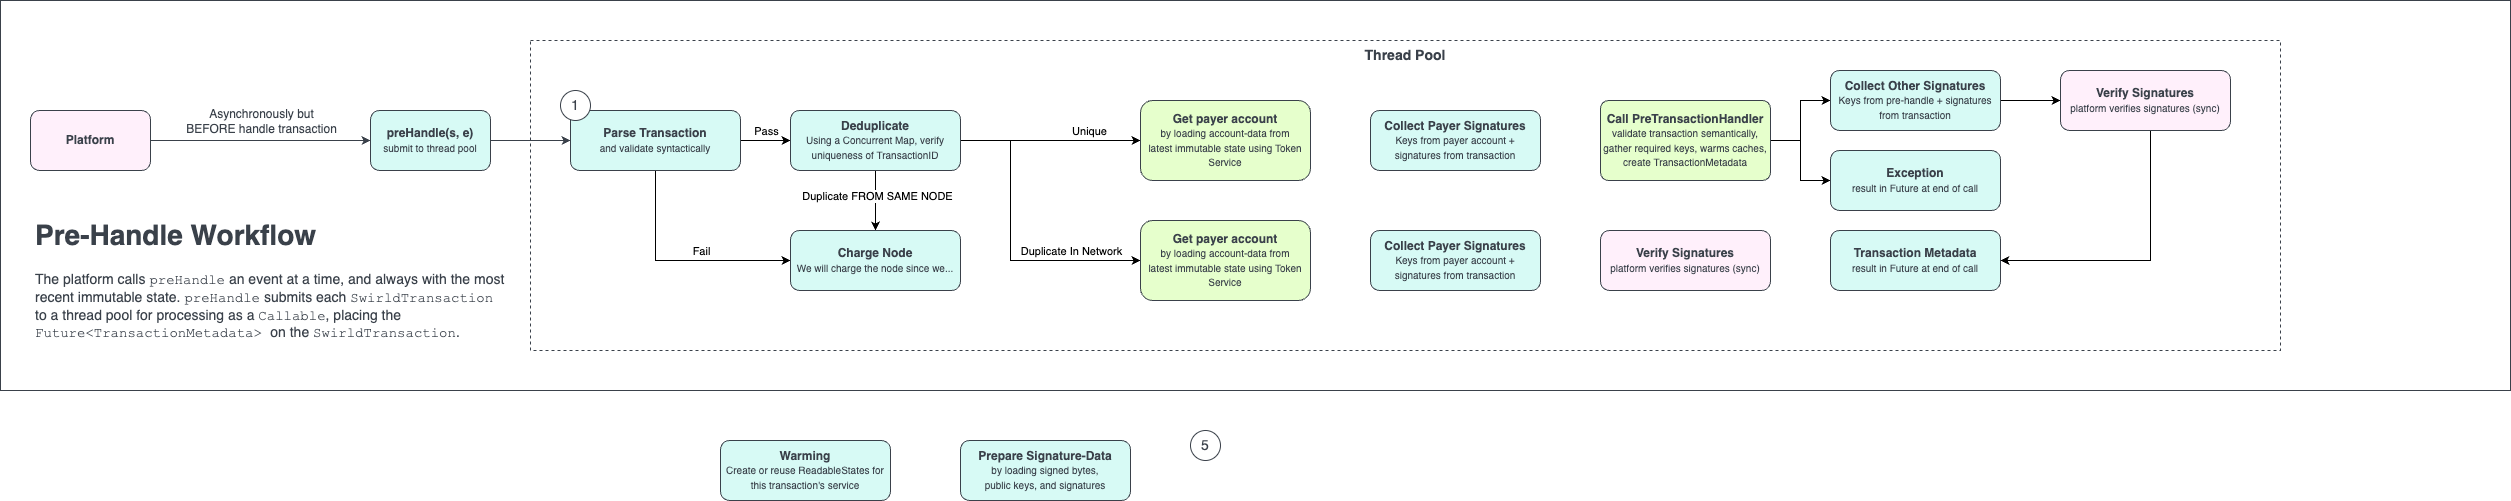

The diagram above was exported from draw.io. Its source (the exported page's mxGraphModel, read from the mxfile embedded in the PNG):
<mxGraphModel dx="1791" dy="827" grid="1" gridSize="10" guides="1" tooltips="1" connect="1" arrows="1" fold="1" page="1" pageScale="1" pageWidth="850" pageHeight="1100" math="0" shadow="0">
  <root>
    <mxCell id="0" />
    <mxCell id="1" parent="0" />
    <mxCell id="tsKAMxbGIyO9O2568-dI-1" value="" style="rounded=0;whiteSpace=wrap;html=1;strokeColor=#3A414A;fillColor=default;" parent="1" vertex="1">
      <mxGeometry x="40" y="40" width="2510" height="390" as="geometry" />
    </mxCell>
    <mxCell id="tsKAMxbGIyO9O2568-dI-18" value="&lt;font style=&quot;font-size: 14px;&quot;&gt;Thread Pool&lt;/font&gt;" style="rounded=0;whiteSpace=wrap;html=1;strokeColor=#3A414A;fontSize=10;fontColor=#3A414A;fillColor=default;dashed=1;verticalAlign=top;fontStyle=1" parent="1" vertex="1">
      <mxGeometry x="570" y="80" width="1750" height="310" as="geometry" />
    </mxCell>
    <mxCell id="tsKAMxbGIyO9O2568-dI-5" style="edgeStyle=orthogonalEdgeStyle;rounded=0;orthogonalLoop=1;jettySize=auto;html=1;exitX=1;exitY=0.5;exitDx=0;exitDy=0;entryX=0;entryY=0.5;entryDx=0;entryDy=0;fontSize=12;fontColor=#3A414A;strokeColor=#3A414A;" parent="1" source="tsKAMxbGIyO9O2568-dI-3" target="tsKAMxbGIyO9O2568-dI-4" edge="1">
      <mxGeometry relative="1" as="geometry" />
    </mxCell>
    <mxCell id="tsKAMxbGIyO9O2568-dI-6" value="Asynchronously but&lt;br&gt;BEFORE handle transaction" style="edgeLabel;html=1;align=center;verticalAlign=middle;resizable=0;points=[];fontSize=12;fontColor=#3A414A;" parent="tsKAMxbGIyO9O2568-dI-5" vertex="1" connectable="0">
      <mxGeometry x="0.1444" y="-2" relative="1" as="geometry">
        <mxPoint x="-16" y="-22" as="offset" />
      </mxGeometry>
    </mxCell>
    <mxCell id="tsKAMxbGIyO9O2568-dI-3" value="&lt;font color=&quot;#3a414a&quot;&gt;&lt;b&gt;Platform&lt;/b&gt;&lt;/font&gt;" style="rounded=1;whiteSpace=wrap;html=1;fontSize=12;fillColor=#FFF0FB;strokeColor=#3A414A;" parent="1" vertex="1">
      <mxGeometry x="70" y="150" width="120" height="60" as="geometry" />
    </mxCell>
    <mxCell id="tsKAMxbGIyO9O2568-dI-4" value="&lt;font color=&quot;#3a414a&quot;&gt;&lt;b&gt;preHandle(s, e)&lt;/b&gt;&lt;br&gt;&lt;/font&gt;&lt;span style=&quot;color: rgb(58, 65, 74); font-size: 10px;&quot;&gt;submit to thread pool&lt;/span&gt;&lt;font color=&quot;#3a414a&quot;&gt;&lt;br&gt;&lt;/font&gt;" style="rounded=1;whiteSpace=wrap;html=1;fontSize=12;fillColor=#D7FAf5;strokeColor=#3A414A;" parent="1" vertex="1">
      <mxGeometry x="410" y="150" width="120" height="60" as="geometry" />
    </mxCell>
    <mxCell id="7Kx5DYuHPlWO4U2QQBYo-18" style="edgeStyle=orthogonalEdgeStyle;rounded=0;orthogonalLoop=1;jettySize=auto;html=1;entryX=0;entryY=0.5;entryDx=0;entryDy=0;endArrow=classic;endFill=1;" edge="1" parent="1" source="tsKAMxbGIyO9O2568-dI-7" target="7Kx5DYuHPlWO4U2QQBYo-1">
      <mxGeometry relative="1" as="geometry" />
    </mxCell>
    <mxCell id="7Kx5DYuHPlWO4U2QQBYo-27" value="Pass" style="edgeLabel;html=1;align=center;verticalAlign=middle;resizable=0;points=[];" vertex="1" connectable="0" parent="7Kx5DYuHPlWO4U2QQBYo-18">
      <mxGeometry y="1" relative="1" as="geometry">
        <mxPoint y="-9" as="offset" />
      </mxGeometry>
    </mxCell>
    <mxCell id="7Kx5DYuHPlWO4U2QQBYo-25" style="edgeStyle=orthogonalEdgeStyle;rounded=0;orthogonalLoop=1;jettySize=auto;html=1;entryX=0;entryY=0.5;entryDx=0;entryDy=0;endArrow=classic;endFill=1;" edge="1" parent="1" source="tsKAMxbGIyO9O2568-dI-7" target="7Kx5DYuHPlWO4U2QQBYo-21">
      <mxGeometry relative="1" as="geometry">
        <mxPoint x="695" y="270" as="targetPoint" />
        <Array as="points">
          <mxPoint x="695" y="300" />
        </Array>
      </mxGeometry>
    </mxCell>
    <mxCell id="7Kx5DYuHPlWO4U2QQBYo-26" value="Fail" style="edgeLabel;html=1;align=center;verticalAlign=middle;resizable=0;points=[];" vertex="1" connectable="0" parent="7Kx5DYuHPlWO4U2QQBYo-25">
      <mxGeometry y="1" relative="1" as="geometry">
        <mxPoint x="22" y="-9" as="offset" />
      </mxGeometry>
    </mxCell>
    <mxCell id="tsKAMxbGIyO9O2568-dI-7" value="&lt;font color=&quot;#3a414a&quot;&gt;&lt;b&gt;Parse Transaction&lt;/b&gt;&lt;br&gt;&lt;font style=&quot;font-size: 10px;&quot;&gt;and validate syntactically&lt;/font&gt;&lt;br&gt;&lt;/font&gt;" style="rounded=1;whiteSpace=wrap;html=1;fontSize=12;fillColor=#D7FAf5;strokeColor=#3A414A;" parent="1" vertex="1">
      <mxGeometry x="610" y="150" width="170" height="60" as="geometry" />
    </mxCell>
    <mxCell id="tsKAMxbGIyO9O2568-dI-8" style="edgeStyle=orthogonalEdgeStyle;rounded=0;orthogonalLoop=1;jettySize=auto;html=1;exitX=1;exitY=0.5;exitDx=0;exitDy=0;entryX=0;entryY=0.5;entryDx=0;entryDy=0;fontSize=12;fontColor=#3A414A;strokeColor=#3A414A;" parent="1" source="tsKAMxbGIyO9O2568-dI-4" target="tsKAMxbGIyO9O2568-dI-7" edge="1">
      <mxGeometry relative="1" as="geometry">
        <mxPoint x="530.5" y="120" as="sourcePoint" />
        <mxPoint x="750.5" y="120" as="targetPoint" />
      </mxGeometry>
    </mxCell>
    <mxCell id="7Kx5DYuHPlWO4U2QQBYo-37" style="edgeStyle=orthogonalEdgeStyle;rounded=0;orthogonalLoop=1;jettySize=auto;html=1;entryX=0;entryY=0.5;entryDx=0;entryDy=0;fontSize=10;endArrow=classic;endFill=1;" edge="1" parent="1" source="tsKAMxbGIyO9O2568-dI-16" target="7Kx5DYuHPlWO4U2QQBYo-36">
      <mxGeometry relative="1" as="geometry" />
    </mxCell>
    <mxCell id="7Kx5DYuHPlWO4U2QQBYo-38" style="edgeStyle=orthogonalEdgeStyle;rounded=0;orthogonalLoop=1;jettySize=auto;html=1;fontSize=10;endArrow=classic;endFill=1;" edge="1" parent="1" source="tsKAMxbGIyO9O2568-dI-16" target="7Kx5DYuHPlWO4U2QQBYo-35">
      <mxGeometry relative="1" as="geometry" />
    </mxCell>
    <mxCell id="tsKAMxbGIyO9O2568-dI-16" value="&lt;font color=&quot;#3a414a&quot;&gt;&lt;b&gt;Call PreTransactionHandler&lt;/b&gt;&lt;br&gt;&lt;span style=&quot;font-size: 10px;&quot;&gt;validate transaction semantically, gather required keys, warms caches, create TransactionMetadata&lt;/span&gt;&lt;br&gt;&lt;/font&gt;" style="rounded=1;whiteSpace=wrap;html=1;fontSize=12;fillColor=#E6FFCC;strokeColor=#3A414A;arcSize=10;" parent="1" vertex="1">
      <mxGeometry x="1640" y="140" width="170" height="80" as="geometry" />
    </mxCell>
    <mxCell id="tsKAMxbGIyO9O2568-dI-12" value="&lt;font color=&quot;#3a414a&quot;&gt;&lt;b&gt;Prepare Signature-Data&lt;/b&gt;&lt;br&gt;&lt;span style=&quot;font-size: 10px;&quot;&gt;by loading signed bytes, &lt;br&gt;public keys, and signatures&lt;/span&gt;&lt;br&gt;&lt;/font&gt;" style="rounded=1;whiteSpace=wrap;html=1;fontSize=12;fillColor=#D7FAf5;strokeColor=#3A414A;" parent="1" vertex="1">
      <mxGeometry x="1000" y="480" width="170" height="60" as="geometry" />
    </mxCell>
    <mxCell id="tsKAMxbGIyO9O2568-dI-14" value="&lt;font color=&quot;#3a414a&quot;&gt;&lt;b&gt;Verify Signatures&lt;/b&gt;&lt;br&gt;&lt;font style=&quot;font-size: 10px;&quot;&gt;platform verifies signatures (sync)&lt;/font&gt;&lt;br&gt;&lt;/font&gt;" style="rounded=1;whiteSpace=wrap;html=1;fontSize=12;fillColor=#FFF0FB;strokeColor=#3A414A;" parent="1" vertex="1">
      <mxGeometry x="1640" y="270" width="170" height="60" as="geometry" />
    </mxCell>
    <mxCell id="tsKAMxbGIyO9O2568-dI-27" value="&lt;font color=&quot;#3a414a&quot;&gt;&lt;b&gt;Transaction Metadata&lt;/b&gt;&lt;br&gt;&lt;span style=&quot;font-size: 10px;&quot;&gt;result in Future at end of call&lt;/span&gt;&lt;br&gt;&lt;/font&gt;" style="rounded=1;whiteSpace=wrap;html=1;fontSize=12;fillColor=#D7FAf5;strokeColor=#3A414A;" parent="1" vertex="1">
      <mxGeometry x="1870" y="270" width="170" height="60" as="geometry" />
    </mxCell>
    <mxCell id="tsKAMxbGIyO9O2568-dI-47" value="1" style="ellipse;whiteSpace=wrap;html=1;aspect=fixed;labelBorderColor=none;strokeColor=#3A414A;fontSize=14;fontColor=#3A414A;fillColor=default;" parent="1" vertex="1">
      <mxGeometry x="600" y="130" width="30" height="30" as="geometry" />
    </mxCell>
    <mxCell id="tsKAMxbGIyO9O2568-dI-51" value="&lt;h1&gt;Pre-Handle Workflow&lt;/h1&gt;&lt;p&gt;The platform calls &lt;font face=&quot;Courier New&quot;&gt;preHandle&lt;/font&gt; an event at a time, and always with the most recent immutable state. &lt;font face=&quot;Courier New&quot;&gt;preHandle&lt;/font&gt; submits each &lt;font face=&quot;Courier New&quot;&gt;SwirldTransaction&lt;/font&gt; to a thread pool for processing as a &lt;font face=&quot;Courier New&quot;&gt;Callable&lt;/font&gt;, placing the &lt;font face=&quot;Courier New&quot;&gt;Future&amp;lt;TransactionMetadata&amp;gt; &lt;/font&gt;on the &lt;font face=&quot;Courier New&quot;&gt;SwirldTransaction&lt;/font&gt;.&lt;/p&gt;" style="text;html=1;strokeColor=none;fillColor=none;spacing=5;spacingTop=-20;whiteSpace=wrap;overflow=hidden;rounded=0;labelBorderColor=none;fontSize=14;fontColor=#3A414A;" parent="1" vertex="1">
      <mxGeometry x="70" y="250" width="480" height="140" as="geometry" />
    </mxCell>
    <mxCell id="1kjWHaTG5BiwYuXYvUzu-1" value="5" style="ellipse;whiteSpace=wrap;html=1;aspect=fixed;labelBorderColor=none;strokeColor=#3A414A;fontSize=14;fontColor=#3A414A;fillColor=default;" parent="1" vertex="1">
      <mxGeometry x="1230" y="470" width="30" height="30" as="geometry" />
    </mxCell>
    <mxCell id="7Kx5DYuHPlWO4U2QQBYo-19" style="edgeStyle=orthogonalEdgeStyle;rounded=0;orthogonalLoop=1;jettySize=auto;html=1;endArrow=classic;endFill=1;entryX=0;entryY=0.5;entryDx=0;entryDy=0;" edge="1" parent="1" source="7Kx5DYuHPlWO4U2QQBYo-1" target="7Kx5DYuHPlWO4U2QQBYo-5">
      <mxGeometry relative="1" as="geometry">
        <mxPoint x="1180" y="180" as="targetPoint" />
      </mxGeometry>
    </mxCell>
    <mxCell id="7Kx5DYuHPlWO4U2QQBYo-32" value="Unique" style="edgeLabel;html=1;align=center;verticalAlign=middle;resizable=0;points=[];" vertex="1" connectable="0" parent="7Kx5DYuHPlWO4U2QQBYo-19">
      <mxGeometry x="0.42" relative="1" as="geometry">
        <mxPoint y="-10" as="offset" />
      </mxGeometry>
    </mxCell>
    <mxCell id="7Kx5DYuHPlWO4U2QQBYo-22" style="edgeStyle=orthogonalEdgeStyle;rounded=0;orthogonalLoop=1;jettySize=auto;html=1;endArrow=classic;endFill=1;" edge="1" parent="1" source="7Kx5DYuHPlWO4U2QQBYo-1" target="7Kx5DYuHPlWO4U2QQBYo-21">
      <mxGeometry relative="1" as="geometry" />
    </mxCell>
    <mxCell id="7Kx5DYuHPlWO4U2QQBYo-23" value="Duplicate FROM SAME NODE" style="edgeLabel;html=1;align=center;verticalAlign=middle;resizable=0;points=[];" vertex="1" connectable="0" parent="7Kx5DYuHPlWO4U2QQBYo-22">
      <mxGeometry x="-0.1667" y="1" relative="1" as="geometry">
        <mxPoint as="offset" />
      </mxGeometry>
    </mxCell>
    <mxCell id="7Kx5DYuHPlWO4U2QQBYo-31" style="edgeStyle=orthogonalEdgeStyle;rounded=0;orthogonalLoop=1;jettySize=auto;html=1;entryX=0;entryY=0.5;entryDx=0;entryDy=0;endArrow=classic;endFill=1;" edge="1" parent="1" source="7Kx5DYuHPlWO4U2QQBYo-1" target="7Kx5DYuHPlWO4U2QQBYo-29">
      <mxGeometry relative="1" as="geometry">
        <mxPoint x="1180" y="300" as="targetPoint" />
        <Array as="points">
          <mxPoint x="1050" y="180" />
          <mxPoint x="1050" y="300" />
        </Array>
      </mxGeometry>
    </mxCell>
    <mxCell id="7Kx5DYuHPlWO4U2QQBYo-33" value="Duplicate In Network" style="edgeLabel;html=1;align=center;verticalAlign=middle;resizable=0;points=[];" vertex="1" connectable="0" parent="7Kx5DYuHPlWO4U2QQBYo-31">
      <mxGeometry x="0.6813" y="1" relative="1" as="geometry">
        <mxPoint x="-22" y="-9" as="offset" />
      </mxGeometry>
    </mxCell>
    <mxCell id="7Kx5DYuHPlWO4U2QQBYo-1" value="&lt;font color=&quot;#3a414a&quot;&gt;&lt;b&gt;Deduplicate&lt;br&gt;&lt;/b&gt;&lt;span style=&quot;font-size: 10px;&quot;&gt;Using a Concurrent Map, verify uniqueness of TransactionID&lt;/span&gt;&lt;br&gt;&lt;/font&gt;" style="rounded=1;whiteSpace=wrap;html=1;fontSize=12;fillColor=#D7FAf5;strokeColor=#3A414A;" vertex="1" parent="1">
      <mxGeometry x="830" y="150" width="170" height="60" as="geometry" />
    </mxCell>
    <mxCell id="7Kx5DYuHPlWO4U2QQBYo-5" value="&lt;font color=&quot;#3a414a&quot;&gt;&lt;b&gt;Get payer account&lt;/b&gt;&lt;br&gt;&lt;span style=&quot;font-size: 10px;&quot;&gt;by loading account-data from&lt;br&gt;latest immutable state using Token Service&lt;/span&gt;&lt;br&gt;&lt;/font&gt;" style="rounded=1;whiteSpace=wrap;html=1;fontSize=12;fillColor=#E6FFCC;strokeColor=#3A414A;" vertex="1" parent="1">
      <mxGeometry x="1180" y="140" width="170" height="80" as="geometry" />
    </mxCell>
    <mxCell id="7Kx5DYuHPlWO4U2QQBYo-7" value="&lt;font color=&quot;#3a414a&quot;&gt;&lt;b&gt;Collect Payer Signatures&lt;br&gt;&lt;/b&gt;&lt;span style=&quot;font-size: 10px;&quot;&gt;Keys from payer account + signatures from transaction&lt;/span&gt;&lt;br&gt;&lt;/font&gt;" style="rounded=1;whiteSpace=wrap;html=1;fontSize=12;fillColor=#D7FAf5;strokeColor=#3A414A;" vertex="1" parent="1">
      <mxGeometry x="1410" y="150" width="170" height="60" as="geometry" />
    </mxCell>
    <mxCell id="7Kx5DYuHPlWO4U2QQBYo-9" value="&lt;font color=&quot;#3a414a&quot;&gt;&lt;b&gt;Warming&lt;br&gt;&lt;/b&gt;&lt;span style=&quot;font-size: 10px;&quot;&gt;Create or reuse ReadableStates for this transaction's service&lt;/span&gt;&lt;br&gt;&lt;/font&gt;" style="rounded=1;whiteSpace=wrap;html=1;fontSize=12;fillColor=#D7FAf5;strokeColor=#3A414A;" vertex="1" parent="1">
      <mxGeometry x="760" y="480" width="170" height="60" as="geometry" />
    </mxCell>
    <mxCell id="7Kx5DYuHPlWO4U2QQBYo-21" value="&lt;font color=&quot;#3a414a&quot;&gt;&lt;b&gt;Charge Node&lt;br&gt;&lt;/b&gt;&lt;span style=&quot;font-size: 10px;&quot;&gt;We will charge the node since we...&lt;/span&gt;&lt;br&gt;&lt;/font&gt;" style="rounded=1;whiteSpace=wrap;html=1;fontSize=12;fillColor=#D7FAf5;strokeColor=#3A414A;" vertex="1" parent="1">
      <mxGeometry x="830" y="270" width="170" height="60" as="geometry" />
    </mxCell>
    <mxCell id="7Kx5DYuHPlWO4U2QQBYo-29" value="&lt;font color=&quot;#3a414a&quot;&gt;&lt;b&gt;Get payer account&lt;/b&gt;&lt;br&gt;&lt;span style=&quot;font-size: 10px;&quot;&gt;by loading account-data from&lt;br&gt;latest immutable state using Token Service&lt;/span&gt;&lt;br&gt;&lt;/font&gt;" style="rounded=1;whiteSpace=wrap;html=1;fontSize=12;fillColor=#E6FFCC;strokeColor=#3A414A;" vertex="1" parent="1">
      <mxGeometry x="1180" y="260" width="170" height="80" as="geometry" />
    </mxCell>
    <mxCell id="7Kx5DYuHPlWO4U2QQBYo-30" value="&lt;font color=&quot;#3a414a&quot;&gt;&lt;b&gt;Collect Payer Signatures&lt;br&gt;&lt;/b&gt;&lt;font style=&quot;font-size: 10px;&quot;&gt;Keys from payer account + signatures from transaction&lt;/font&gt;&lt;br&gt;&lt;/font&gt;" style="rounded=1;whiteSpace=wrap;html=1;fontSize=12;fillColor=#D7FAf5;strokeColor=#3A414A;" vertex="1" parent="1">
      <mxGeometry x="1410" y="270" width="170" height="60" as="geometry" />
    </mxCell>
    <mxCell id="7Kx5DYuHPlWO4U2QQBYo-35" value="&lt;font color=&quot;#3a414a&quot;&gt;&lt;b&gt;Exception&lt;/b&gt;&lt;br&gt;&lt;span style=&quot;font-size: 10px;&quot;&gt;result in Future at end of call&lt;/span&gt;&lt;br&gt;&lt;/font&gt;" style="rounded=1;whiteSpace=wrap;html=1;fontSize=12;fillColor=#D7FAf5;strokeColor=#3A414A;" vertex="1" parent="1">
      <mxGeometry x="1870" y="190" width="170" height="60" as="geometry" />
    </mxCell>
    <mxCell id="7Kx5DYuHPlWO4U2QQBYo-40" style="edgeStyle=orthogonalEdgeStyle;rounded=0;orthogonalLoop=1;jettySize=auto;html=1;fontSize=10;endArrow=classic;endFill=1;" edge="1" parent="1" source="7Kx5DYuHPlWO4U2QQBYo-36" target="7Kx5DYuHPlWO4U2QQBYo-39">
      <mxGeometry relative="1" as="geometry" />
    </mxCell>
    <mxCell id="7Kx5DYuHPlWO4U2QQBYo-36" value="&lt;font color=&quot;#3a414a&quot;&gt;&lt;b&gt;Collect Other Signatures&lt;br&gt;&lt;/b&gt;&lt;font style=&quot;font-size: 10px;&quot;&gt;Keys from pre-handle + signatures from transaction&lt;/font&gt;&lt;br&gt;&lt;/font&gt;" style="rounded=1;whiteSpace=wrap;html=1;fontSize=12;fillColor=#D7FAf5;strokeColor=#3A414A;" vertex="1" parent="1">
      <mxGeometry x="1870" y="110" width="170" height="60" as="geometry" />
    </mxCell>
    <mxCell id="7Kx5DYuHPlWO4U2QQBYo-41" style="edgeStyle=orthogonalEdgeStyle;rounded=0;orthogonalLoop=1;jettySize=auto;html=1;entryX=1;entryY=0.5;entryDx=0;entryDy=0;fontSize=10;endArrow=classic;endFill=1;" edge="1" parent="1" source="7Kx5DYuHPlWO4U2QQBYo-39" target="tsKAMxbGIyO9O2568-dI-27">
      <mxGeometry relative="1" as="geometry">
        <Array as="points">
          <mxPoint x="2190" y="300" />
        </Array>
      </mxGeometry>
    </mxCell>
    <mxCell id="7Kx5DYuHPlWO4U2QQBYo-39" value="&lt;font color=&quot;#3a414a&quot;&gt;&lt;b&gt;Verify Signatures&lt;/b&gt;&lt;br&gt;&lt;font style=&quot;font-size: 10px;&quot;&gt;platform verifies signatures (sync)&lt;/font&gt;&lt;br&gt;&lt;/font&gt;" style="rounded=1;whiteSpace=wrap;html=1;fontSize=12;fillColor=#FFF0FB;strokeColor=#3A414A;" vertex="1" parent="1">
      <mxGeometry x="2100" y="110" width="170" height="60" as="geometry" />
    </mxCell>
  </root>
</mxGraphModel>